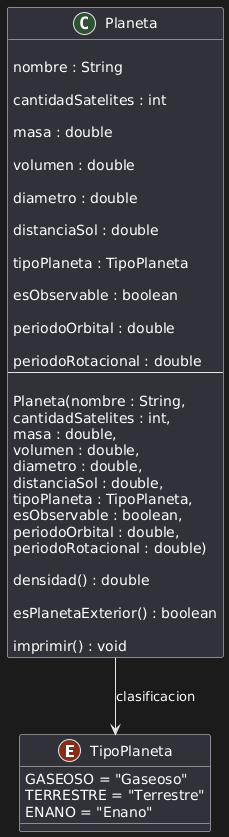

The diagram above was rendered by PlantUML. Its source (embedded in the PNG):
@startuml
skinparam classAttributeIconSize 0

enum TipoPlaneta {
GASEOSO = "Gaseoso"
TERRESTRE = "Terrestre"
ENANO = "Enano"
}

class Planeta {

nombre : String

cantidadSatelites : int

masa : double

volumen : double

diametro : double

distanciaSol : double

tipoPlaneta : TipoPlaneta

esObservable : boolean

periodoOrbital : double

periodoRotacional : double
--

Planeta(nombre : String,
cantidadSatelites : int,
masa : double,
volumen : double,
diametro : double,
distanciaSol : double,
tipoPlaneta : TipoPlaneta,
esObservable : boolean,
periodoOrbital : double,
periodoRotacional : double)

densidad() : double

esPlanetaExterior() : boolean

imprimir() : void
}

Planeta --> TipoPlaneta : clasificacion
@enduml